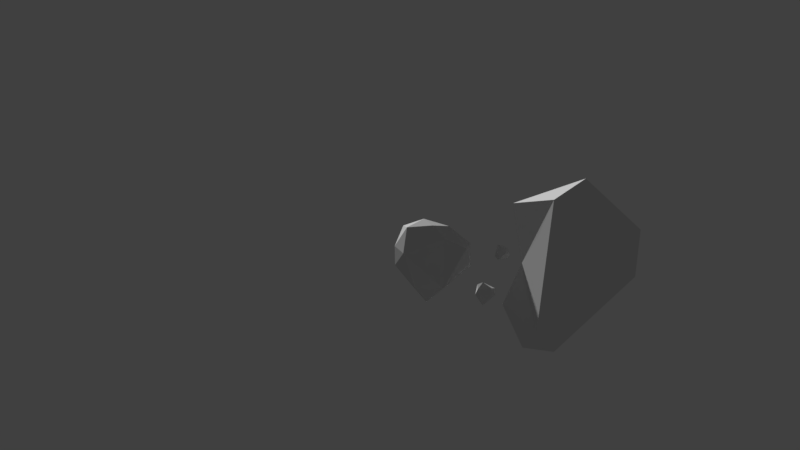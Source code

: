 # Source: Rocks_1.blend  (saved by Blender 2.79.0; exported with 4.5.12 LTS)
import bpy
from mathutils import Matrix  # noqa: F401  (used for matrix-valued properties, if any)

bpy.ops.wm.read_factory_settings(use_empty=True)
scene = bpy.context.scene
scene.name = 'Scene'

# ---- collections
col_collection_1 = bpy.data.collections.new('Collection 1'); scene.collection.children.link(col_collection_1)

# ---- world
world_world = bpy.data.worlds.new('World'); scene.world = world_world
world_world.color = (0.05088, 0.05088, 0.05088)
world_world.use_sun_shadow = False
world_world.sun_shadow_jitter_overblur = 0.0
world_world.cycles.sampling_method = 'MANUAL'

# ---- cameras
cam_camera_001 = bpy.data.cameras.new('Camera.001')
cam_camera_001.clip_end = 100.0
cam_camera_001.lens = 35.0
cam_camera_001.sensor_width = 32.0
cam_camera_001.sensor_height = 18.0
cam_camera_001.display_size = 2.0
cam_camera_001.dof.focus_distance = 0.0
cam_camera_001.dof.aperture_fstop = 128.0
cam_camera_001.dof.aperture_blades = 6

# ---- meshes
me_icosphere_003 = bpy.data.meshes.new('Icosphere.003')
me_icosphere_003.from_pydata([(-0.9523, -0.4068, 0.6755), (0.8182, 0.3086, 0.1085), (0.0, -1.0, 0.1041), (0.5856, -0.7771, 0.07728), (-1.268, -0.3924, 0.1623), (-1.308, 0.3089, 0.02885), (0.02561, 1.457, 0.1089), (-0.5544, 0.9639, 0.1503), (0.5677, -0.2611, 0.6527), (-13.56, 2.813, 2.06), (-5.724, 6.437, 2.6), (-12.68, 9.853, 0.03924), (-14.25, 7.525, -0.2155), (-6.82, 10.74, -0.2386), (-9.929, 11.66, -0.4161), (-3.23, 3.868, -0.04558), (-4.361, 7.722, 0.1279), (-5.068, 1.2, -0.6331), (-13.53, 0.4132, -0.4583), (-9.435, 11.01, 2.049), (-6.243, 9.128, 2.033), (-4.049, 3.535, 2.423), (-10.27, 0.6125, 0.003837), (-11.99, 8.176, 2.513), (-4.331, -3.313, 0.9273), (-6.889, -2.743, 0.1489), (-4.945, -1.901, 0.1429), (-5.781, -1.697, 0.1061), (-3.985, -3.576, 0.2228), (-4.486, -4.399, 0.0396), (-6.887, -4.658, 0.1495), (-5.848, -4.553, 0.2063), (-6.162, -2.294, 0.8959), (-4.427, -6.189, -0.0851), (9.788, 2.358, 8.308), (-2.489, -11.72, 3.909), (15.93, 2.146, -0.117), (13.63, -13.55, -0.1067), (18.13, -8.39, -0.1067), (-2.195, -16.1, -0.3407), (-5.599, -13.03, -0.09239), (5.291, 5.164, -0.1067), (1.348, -2.759, 0.08499), (16.58, -7.047, 5.051), (10.18, -10.18, 6.363)], [], [(6, 7, 8), (8, 7, 0), (1, 6, 8), (5, 4, 0), (4, 2, 0), (2, 8, 0), (7, 5, 0), (2, 3, 8), (3, 1, 8), (16, 20, 10), (9, 22, 23), (23, 22, 10), (22, 21, 10), (21, 16, 10), (20, 19, 10), (10, 19, 23), (12, 9, 23), (18, 22, 9), (17, 15, 21), (15, 16, 21), (16, 13, 20), (13, 19, 20), (14, 11, 19), (11, 23, 19), (12, 18, 9), (22, 17, 21), (13, 14, 19), (11, 12, 23), (30, 31, 32), (32, 31, 24), (25, 30, 32), (29, 28, 24), (28, 26, 24), (26, 32, 24), (31, 29, 24), (26, 27, 32), (27, 25, 32), (44, 34, 35), (44, 43, 34), (36, 41, 34), (42, 35, 34), (42, 33, 35), (40, 35, 33), (40, 39, 35), (39, 44, 35), (39, 37, 44), (37, 43, 44), (38, 36, 43), (36, 34, 43), (41, 42, 34), (37, 38, 43)])
_uv = me_icosphere_003.uv_layers.new(name='UVMap')
_uv.uv.foreach_set('vector', [0.06778, 0.6494, 0.06742, 0.6496, 0.06706, 0.6489, 0.06706, 0.6489, 0.06742, 0.6496, 0.06678, 0.6494, 0.06737, 0.6488, 0.06778, 0.6494, 0.06706, 0.6489, 0.06686, 0.6498, 0.06659, 0.6495, 0.06678, 0.6494, 0.02318, 0.6542, 0.02318, 0.6535, 0.02338, 0.654, 0.06659, 0.6489, 0.06706, 0.6489, 0.06678, 0.6494, 0.06742, 0.6496, 0.06686, 0.6498, 0.06678, 0.6494, 0.06659, 0.6489, 0.06686, 0.6487, 0.06706, 0.6489, 0.06686, 0.6487, 0.06737, 0.6488, 0.06706, 0.6489, 0.1177, 0.6475, 0.117, 0.6488, 0.1162, 0.6479, 0.1132, 0.6497, 0.1127, 0.6475, 0.1152, 0.6503, 0.1152, 0.6503, 0.1127, 0.6475, 0.1162, 0.6479, 0.1127, 0.6475, 0.1158, 0.6468, 0.1162, 0.6479, 0.1158, 0.6468, 0.1177, 0.6475, 0.1162, 0.6479, 0.117, 0.6488, 0.1167, 0.6502, 0.1162, 0.6479, 0.1162, 0.6479, 0.1167, 0.6502, 0.1152, 0.6503, 0.114, 0.6518, 0.1132, 0.6497, 0.1152, 0.6503, 0.1115, 0.6493, 0.1127, 0.6475, 0.1132, 0.6497, 0.1147, 0.6455, 0.1164, 0.6458, 0.1158, 0.6468, 0.1164, 0.6458, 0.1177, 0.6475, 0.1158, 0.6468, 0.1177, 0.6475, 0.1182, 0.6496, 0.117, 0.6488, 0.1182, 0.6496, 0.1167, 0.6502, 0.117, 0.6488, 0.1174, 0.6512, 0.1157, 0.6518, 0.1167, 0.6502, 0.1157, 0.6518, 0.1152, 0.6503, 0.1167, 0.6502, 0.02567, 0.6518, 0.02318, 0.6493, 0.02481, 0.6497, 0.1127, 0.6475, 0.1147, 0.6455, 0.1158, 0.6468, 0.1182, 0.6496, 0.1174, 0.6512, 0.1167, 0.6502, 0.1157, 0.6518, 0.114, 0.6518, 0.1152, 0.6503, 0.06659, 0.6477, 0.06709, 0.6474, 0.06759, 0.6483, 0.06759, 0.6483, 0.06709, 0.6474, 0.06797, 0.6478, 0.06715, 0.6485, 0.06659, 0.6477, 0.06759, 0.6483, 0.06786, 0.6472, 0.06823, 0.6475, 0.06797, 0.6478, 0.06823, 0.6475, 0.06823, 0.6484, 0.06797, 0.6478, 0.06823, 0.6484, 0.06759, 0.6483, 0.06797, 0.6478, 0.06709, 0.6474, 0.06786, 0.6472, 0.06797, 0.6478, 0.06823, 0.6484, 0.06785, 0.6487, 0.06759, 0.6483, 0.06785, 0.6487, 0.06715, 0.6485, 0.06759, 0.6483, 0.01904, 0.6526, 0.0159, 0.6553, 0.01555, 0.6481, 0.01904, 0.6526, 0.01981, 0.6553, 0.0159, 0.6553, 0.01732, 0.6596, 0.01216, 0.6566, 0.0159, 0.6553, 0.01221, 0.6519, 0.01555, 0.6481, 0.0159, 0.6553, 0.01221, 0.6519, 0.01216, 0.6483, 0.01555, 0.6481, 0.01478, 0.6456, 0.01555, 0.6481, 0.01216, 0.6483, 0.01478, 0.6456, 0.01749, 0.6455, 0.01555, 0.6481, 0.01749, 0.6455, 0.01904, 0.6526, 0.01555, 0.6481, 0.01749, 0.6455, 0.02318, 0.6524, 0.01904, 0.6526, 0.02318, 0.6524, 0.01981, 0.6553, 0.01904, 0.6526, 0.02229, 0.6564, 0.01732, 0.6596, 0.01981, 0.6553, 0.01732, 0.6596, 0.0159, 0.6553, 0.01981, 0.6553, 0.01216, 0.6566, 0.01221, 0.6519, 0.0159, 0.6553, 0.02318, 0.6524, 0.02229, 0.6564, 0.01981, 0.6553])
me_icosphere_003.use_remesh_preserve_volume = False
me_icosphere_003.use_remesh_preserve_attributes = False
me_icosphere_003.use_mirror_vertex_groups = False
me_icosphere_003.update()

# ---- objects
ob_rocks_1 = bpy.data.objects.new('Rocks_1', None)
ob_icosphere_003 = bpy.data.objects.new('Icosphere.003', me_icosphere_003)
ob_camera = bpy.data.objects.new('Camera', cam_camera_001)

# ---- transforms, parenting, visibility, modifiers, constraints
ob_rocks_1.location = (0.0, 0.0, 0.1661)
ob_rocks_1.delta_rotation_euler = (-1.571, 0.0, 0.0)
ob_rocks_1.empty_image_offset = (0.0, 0.0)
ob_rocks_1.lineart.crease_threshold = 0.0
ob_icosphere_003.parent = ob_rocks_1
ob_icosphere_003.matrix_parent_inverse = Matrix(((1.0, 0.0, 0.0, 0.6348), (0.0, 1.0, 0.0, -2.349), (0.0, 0.0, 1.0, -0.2115), (0.0, 0.0, 0.0, 1.0)))
ob_icosphere_003.location = (-0.8082, 1.838, 0.1909)
ob_icosphere_003.rotation_euler = (0.0, -0.0, -2.538)
ob_icosphere_003.scale = (0.08633, 0.08633, 0.08633)
ob_icosphere_003.lineart.crease_threshold = 0.0
ob_camera.location = (0.0115, 11.13, 1.028)
ob_camera.rotation_euler = (-1.571, 3.142, 0.1011)
ob_camera.lineart.crease_threshold = 0.0

# ---- collection membership
col_collection_1.objects.link(ob_rocks_1)
col_collection_1.objects.link(ob_icosphere_003)
col_collection_1.objects.link(ob_camera)

# ---- scene / render settings (as saved in the file)
scene.camera = ob_camera
scene.frame_start = 1; scene.frame_end = 250; scene.frame_set(19)
scene.render.engine = 'BLENDER_EEVEE_NEXT'
scene.render.resolution_percentage = 50
scene.render.dither_intensity = 0.0
scene.cycles.use_denoising = False
scene.cycles.samples = 128
scene.cycles.sampling_pattern = 'TABULATED_SOBOL'
scene.cycles.light_sampling_threshold = 0.0
scene.cycles.use_adaptive_sampling = False
scene.cycles.use_light_tree = False
scene.cycles.blur_glossy = 0.0
scene.cycles.sample_clamp_indirect = 0.0
scene.view_settings.view_transform = 'Standard'
bpy.context.view_layer.update()

# ---- added for rendering (the .blend has no usable light): sun
light_auto_sun = bpy.data.lights.new('AutoSun', 'SUN')
light_auto_sun.energy = 3.0
light_auto_sun.angle = 0.0523599
ob_auto_sun = bpy.data.objects.new('AutoSun', light_auto_sun)
scene.collection.objects.link(ob_auto_sun)
ob_auto_sun.rotation_euler = (0.872665, 0.174533, 0.523599)
bpy.context.view_layer.update()
